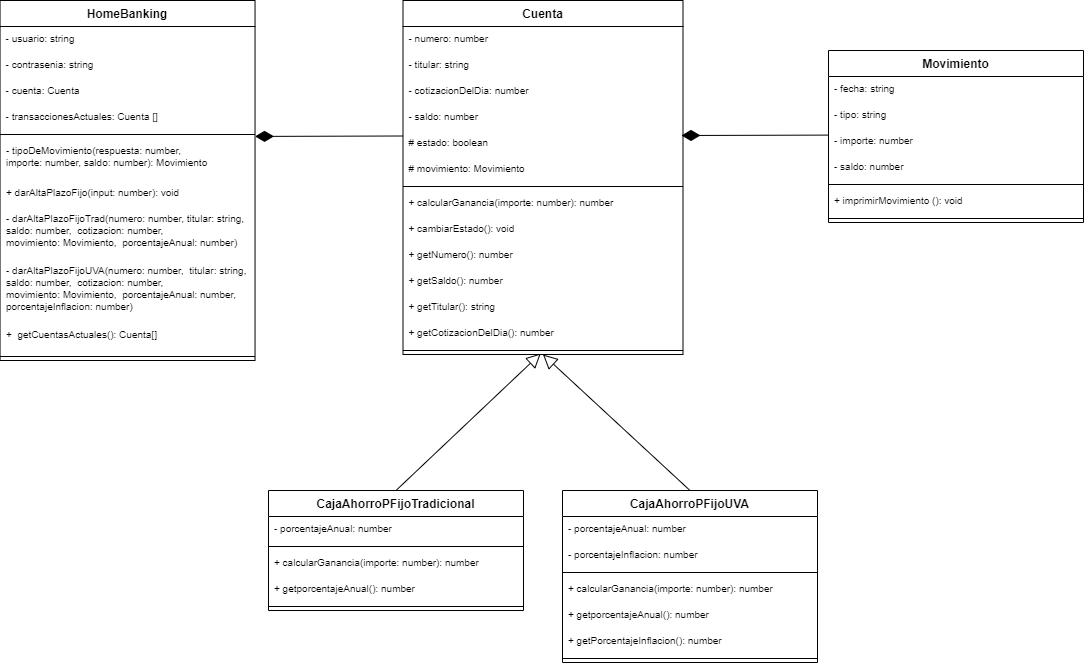

The diagram above was exported from draw.io. Its source (the exported page's mxGraphModel, read from the mxfile embedded in the PNG):
<mxGraphModel dx="1086" dy="626" grid="1" gridSize="10" guides="1" tooltips="1" connect="1" arrows="1" fold="1" page="1" pageScale="1" pageWidth="1169" pageHeight="827" math="0" shadow="0">
  <root>
    <mxCell id="0" />
    <mxCell id="1" parent="0" />
    <mxCell id="jEElAkzc0n0SjXmXlsDI-24" value="" style="endArrow=block;endFill=0;endSize=12;html=1;entryX=0.492;entryY=0.875;entryDx=0;entryDy=0;entryPerimeter=0;exitX=0.5;exitY=0;exitDx=0;exitDy=0;" parent="1" source="--K3Lvvdlh4ABFZsO7M2-5" target="jEElAkzc0n0SjXmXlsDI-43" edge="1">
      <mxGeometry width="160" relative="1" as="geometry">
        <mxPoint x="481.76" y="414.53" as="sourcePoint" />
        <mxPoint x="481.5" y="328.0020000000002" as="targetPoint" />
      </mxGeometry>
    </mxCell>
    <mxCell id="--K3Lvvdlh4ABFZsO7M2-21" value="" style="endArrow=block;endFill=0;endSize=12;html=1;exitX=0.5;exitY=0;exitDx=0;exitDy=0;entryX=0.5;entryY=1;entryDx=0;entryDy=0;" parent="1" source="--K3Lvvdlh4ABFZsO7M2-13" target="jEElAkzc0n0SjXmXlsDI-34" edge="1">
      <mxGeometry width="160" relative="1" as="geometry">
        <mxPoint x="771" y="469" as="sourcePoint" />
        <mxPoint x="623.5" y="329" as="targetPoint" />
      </mxGeometry>
    </mxCell>
    <mxCell id="jEElAkzc0n0SjXmXlsDI-34" value="Cuenta" style="swimlane;fontStyle=1;align=center;verticalAlign=top;childLayout=stackLayout;horizontal=1;startSize=26;horizontalStack=0;resizeParent=1;resizeParentMax=0;resizeLast=0;collapsible=1;marginBottom=0;swimlaneFillColor=#ffffff;" parent="1" vertex="1">
      <mxGeometry x="484.5" y="40" width="280" height="354" as="geometry" />
    </mxCell>
    <mxCell id="Uv41gh6bfs9i15yfLifI-1" value="- numero: number" style="text;align=left;verticalAlign=top;spacingLeft=4;spacingRight=4;overflow=hidden;rotatable=0;points=[[0,0.5],[1,0.5]];portConstraint=eastwest;fontSize=10;" parent="jEElAkzc0n0SjXmXlsDI-34" vertex="1">
      <mxGeometry y="26" width="280" height="26" as="geometry" />
    </mxCell>
    <mxCell id="Uv41gh6bfs9i15yfLifI-2" value="- titular: string" style="text;align=left;verticalAlign=top;spacingLeft=4;spacingRight=4;overflow=hidden;rotatable=0;points=[[0,0.5],[1,0.5]];portConstraint=eastwest;fontSize=10;" parent="jEElAkzc0n0SjXmXlsDI-34" vertex="1">
      <mxGeometry y="52" width="280" height="26" as="geometry" />
    </mxCell>
    <mxCell id="Uv41gh6bfs9i15yfLifI-4" value="- cotizacionDelDia: number" style="text;align=left;verticalAlign=top;spacingLeft=4;spacingRight=4;overflow=hidden;rotatable=0;points=[[0,0.5],[1,0.5]];portConstraint=eastwest;fontSize=10;" parent="jEElAkzc0n0SjXmXlsDI-34" vertex="1">
      <mxGeometry y="78" width="280" height="26" as="geometry" />
    </mxCell>
    <mxCell id="Uv41gh6bfs9i15yfLifI-3" value="- saldo: number" style="text;align=left;verticalAlign=top;spacingLeft=4;spacingRight=4;overflow=hidden;rotatable=0;points=[[0,0.5],[1,0.5]];portConstraint=eastwest;fontSize=10;" parent="jEElAkzc0n0SjXmXlsDI-34" vertex="1">
      <mxGeometry y="104" width="280" height="26" as="geometry" />
    </mxCell>
    <mxCell id="Uv41gh6bfs9i15yfLifI-5" value="# estado: boolean" style="text;align=left;verticalAlign=top;spacingLeft=4;spacingRight=4;overflow=hidden;rotatable=0;points=[[0,0.5],[1,0.5]];portConstraint=eastwest;fontSize=10;" parent="jEElAkzc0n0SjXmXlsDI-34" vertex="1">
      <mxGeometry y="130" width="280" height="26" as="geometry" />
    </mxCell>
    <mxCell id="6JDjKlk_0KH9viQeM-Ce-7" value="" style="endArrow=diamondThin;endFill=1;endSize=16;html=1;exitX=-0.008;exitY=-0.208;exitDx=0;exitDy=0;entryX=0.5;entryY=1;entryDx=0;entryDy=0;exitPerimeter=0;" parent="jEElAkzc0n0SjXmXlsDI-34" edge="1">
      <mxGeometry width="160" relative="1" as="geometry">
        <mxPoint x="426.46000000000004" y="134.59199999999998" as="sourcePoint" />
        <mxPoint x="278.5" y="135" as="targetPoint" />
        <Array as="points" />
      </mxGeometry>
    </mxCell>
    <mxCell id="Uv41gh6bfs9i15yfLifI-6" value="# movimiento: Movimiento" style="text;align=left;verticalAlign=top;spacingLeft=4;spacingRight=4;overflow=hidden;rotatable=0;points=[[0,0.5],[1,0.5]];portConstraint=eastwest;fontSize=10;" parent="jEElAkzc0n0SjXmXlsDI-34" vertex="1">
      <mxGeometry y="156" width="280" height="26" as="geometry" />
    </mxCell>
    <mxCell id="jEElAkzc0n0SjXmXlsDI-39" value="" style="line;strokeWidth=1;align=left;verticalAlign=middle;spacingTop=-1;spacingLeft=3;spacingRight=3;rotatable=0;labelPosition=right;points=[];portConstraint=eastwest;" parent="jEElAkzc0n0SjXmXlsDI-34" vertex="1">
      <mxGeometry y="182" width="280" height="8" as="geometry" />
    </mxCell>
    <mxCell id="--K3Lvvdlh4ABFZsO7M2-22" value="+ calcularGanancia(importe: number): number" style="text;align=left;verticalAlign=top;spacingLeft=4;spacingRight=4;overflow=hidden;rotatable=0;points=[[0,0.5],[1,0.5]];portConstraint=eastwest;fontSize=10;" parent="jEElAkzc0n0SjXmXlsDI-34" vertex="1">
      <mxGeometry y="190" width="280" height="26" as="geometry" />
    </mxCell>
    <mxCell id="jEElAkzc0n0SjXmXlsDI-40" value="+ cambiarEstado(): void" style="text;align=left;verticalAlign=top;spacingLeft=4;spacingRight=4;overflow=hidden;rotatable=0;points=[[0,0.5],[1,0.5]];portConstraint=eastwest;fontSize=10;" parent="jEElAkzc0n0SjXmXlsDI-34" vertex="1">
      <mxGeometry y="216" width="280" height="26" as="geometry" />
    </mxCell>
    <mxCell id="FxynO7c9AF_nBolTOWvM-1" value="+ getNumero(): number" style="text;align=left;verticalAlign=top;spacingLeft=4;spacingRight=4;overflow=hidden;rotatable=0;points=[[0,0.5],[1,0.5]];portConstraint=eastwest;fontSize=10;" parent="jEElAkzc0n0SjXmXlsDI-34" vertex="1">
      <mxGeometry y="242" width="280" height="26" as="geometry" />
    </mxCell>
    <mxCell id="FxynO7c9AF_nBolTOWvM-2" value="+ getSaldo(): number" style="text;align=left;verticalAlign=top;spacingLeft=4;spacingRight=4;overflow=hidden;rotatable=0;points=[[0,0.5],[1,0.5]];portConstraint=eastwest;fontSize=10;" parent="jEElAkzc0n0SjXmXlsDI-34" vertex="1">
      <mxGeometry y="268" width="280" height="26" as="geometry" />
    </mxCell>
    <mxCell id="FxynO7c9AF_nBolTOWvM-3" value="+ getTitular(): string" style="text;align=left;verticalAlign=top;spacingLeft=4;spacingRight=4;overflow=hidden;rotatable=0;points=[[0,0.5],[1,0.5]];portConstraint=eastwest;fontSize=10;" parent="jEElAkzc0n0SjXmXlsDI-34" vertex="1">
      <mxGeometry y="294" width="280" height="26" as="geometry" />
    </mxCell>
    <mxCell id="FxynO7c9AF_nBolTOWvM-4" value="+ getCotizacionDelDia(): number" style="text;align=left;verticalAlign=top;spacingLeft=4;spacingRight=4;overflow=hidden;rotatable=0;points=[[0,0.5],[1,0.5]];portConstraint=eastwest;fontSize=10;" parent="jEElAkzc0n0SjXmXlsDI-34" vertex="1">
      <mxGeometry y="320" width="280" height="26" as="geometry" />
    </mxCell>
    <mxCell id="jEElAkzc0n0SjXmXlsDI-43" value="" style="line;strokeWidth=1;align=left;verticalAlign=middle;spacingTop=-1;spacingLeft=3;spacingRight=3;rotatable=0;labelPosition=right;points=[];portConstraint=eastwest;" parent="jEElAkzc0n0SjXmXlsDI-34" vertex="1">
      <mxGeometry y="346" width="280" height="8" as="geometry" />
    </mxCell>
    <mxCell id="--K3Lvvdlh4ABFZsO7M2-5" value="CajaAhorroPFijoTradicional" style="swimlane;fontStyle=1;align=center;verticalAlign=top;childLayout=stackLayout;horizontal=1;startSize=26;horizontalStack=0;resizeParent=1;resizeParentMax=0;resizeLast=0;collapsible=1;marginBottom=0;swimlaneFillColor=#ffffff;" parent="1" vertex="1">
      <mxGeometry x="350" y="530" width="255" height="120" as="geometry" />
    </mxCell>
    <mxCell id="--K3Lvvdlh4ABFZsO7M2-12" value="- porcentajeAnual: number" style="text;align=left;verticalAlign=top;spacingLeft=4;spacingRight=4;overflow=hidden;rotatable=0;points=[[0,0.5],[1,0.5]];portConstraint=eastwest;fontSize=10;" parent="--K3Lvvdlh4ABFZsO7M2-5" vertex="1">
      <mxGeometry y="26" width="255" height="26" as="geometry" />
    </mxCell>
    <mxCell id="--K3Lvvdlh4ABFZsO7M2-7" value="" style="line;strokeWidth=1;align=left;verticalAlign=middle;spacingTop=-1;spacingLeft=3;spacingRight=3;rotatable=0;labelPosition=right;points=[];portConstraint=eastwest;" parent="--K3Lvvdlh4ABFZsO7M2-5" vertex="1">
      <mxGeometry y="52" width="255" height="8" as="geometry" />
    </mxCell>
    <mxCell id="--K3Lvvdlh4ABFZsO7M2-23" value="+ calcularGanancia(importe: number): number" style="text;align=left;verticalAlign=top;spacingLeft=4;spacingRight=4;overflow=hidden;rotatable=0;points=[[0,0.5],[1,0.5]];portConstraint=eastwest;fontSize=10;" parent="--K3Lvvdlh4ABFZsO7M2-5" vertex="1">
      <mxGeometry y="60" width="255" height="26" as="geometry" />
    </mxCell>
    <mxCell id="FxynO7c9AF_nBolTOWvM-8" value="+ getporcentajeAnual(): number" style="text;align=left;verticalAlign=top;spacingLeft=4;spacingRight=4;overflow=hidden;rotatable=0;points=[[0,0.5],[1,0.5]];portConstraint=eastwest;fontSize=10;" parent="--K3Lvvdlh4ABFZsO7M2-5" vertex="1">
      <mxGeometry y="86" width="255" height="26" as="geometry" />
    </mxCell>
    <mxCell id="--K3Lvvdlh4ABFZsO7M2-10" value="" style="line;strokeWidth=1;align=left;verticalAlign=middle;spacingTop=-1;spacingLeft=3;spacingRight=3;rotatable=0;labelPosition=right;points=[];portConstraint=eastwest;" parent="--K3Lvvdlh4ABFZsO7M2-5" vertex="1">
      <mxGeometry y="112" width="255" height="8" as="geometry" />
    </mxCell>
    <mxCell id="--K3Lvvdlh4ABFZsO7M2-13" value="CajaAhorroPFijoUVA" style="swimlane;fontStyle=1;align=center;verticalAlign=top;childLayout=stackLayout;horizontal=1;startSize=26;horizontalStack=0;resizeParent=1;resizeParentMax=0;resizeLast=0;collapsible=1;marginBottom=0;swimlaneFillColor=#ffffff;" parent="1" vertex="1">
      <mxGeometry x="644" y="530" width="255" height="172" as="geometry" />
    </mxCell>
    <mxCell id="Uv41gh6bfs9i15yfLifI-14" value="- porcentajeAnual: number" style="text;align=left;verticalAlign=top;spacingLeft=4;spacingRight=4;overflow=hidden;rotatable=0;points=[[0,0.5],[1,0.5]];portConstraint=eastwest;fontSize=10;" parent="--K3Lvvdlh4ABFZsO7M2-13" vertex="1">
      <mxGeometry y="26" width="255" height="26" as="geometry" />
    </mxCell>
    <mxCell id="Uv41gh6bfs9i15yfLifI-13" value="- porcentajeInflacion: number" style="text;align=left;verticalAlign=top;spacingLeft=4;spacingRight=4;overflow=hidden;rotatable=0;points=[[0,0.5],[1,0.5]];portConstraint=eastwest;fontSize=10;" parent="--K3Lvvdlh4ABFZsO7M2-13" vertex="1">
      <mxGeometry y="52" width="255" height="26" as="geometry" />
    </mxCell>
    <mxCell id="--K3Lvvdlh4ABFZsO7M2-16" value="" style="line;strokeWidth=1;align=left;verticalAlign=middle;spacingTop=-1;spacingLeft=3;spacingRight=3;rotatable=0;labelPosition=right;points=[];portConstraint=eastwest;" parent="--K3Lvvdlh4ABFZsO7M2-13" vertex="1">
      <mxGeometry y="78" width="255" height="8" as="geometry" />
    </mxCell>
    <mxCell id="--K3Lvvdlh4ABFZsO7M2-15" value="+ calcularGanancia(importe: number): number" style="text;align=left;verticalAlign=top;spacingLeft=4;spacingRight=4;overflow=hidden;rotatable=0;points=[[0,0.5],[1,0.5]];portConstraint=eastwest;fontSize=10;" parent="--K3Lvvdlh4ABFZsO7M2-13" vertex="1">
      <mxGeometry y="86" width="255" height="26" as="geometry" />
    </mxCell>
    <mxCell id="BV9yiETVbS93dmHnsZpa-1" value="+ getporcentajeAnual(): number" style="text;align=left;verticalAlign=top;spacingLeft=4;spacingRight=4;overflow=hidden;rotatable=0;points=[[0,0.5],[1,0.5]];portConstraint=eastwest;fontSize=10;" parent="--K3Lvvdlh4ABFZsO7M2-13" vertex="1">
      <mxGeometry y="112" width="255" height="26" as="geometry" />
    </mxCell>
    <mxCell id="FxynO7c9AF_nBolTOWvM-12" value="+ getPorcentajeInflacion(): number " style="text;align=left;verticalAlign=top;spacingLeft=4;spacingRight=4;overflow=hidden;rotatable=0;points=[[0,0.5],[1,0.5]];portConstraint=eastwest;fontSize=10;" parent="--K3Lvvdlh4ABFZsO7M2-13" vertex="1">
      <mxGeometry y="138" width="255" height="26" as="geometry" />
    </mxCell>
    <mxCell id="--K3Lvvdlh4ABFZsO7M2-20" value="" style="line;strokeWidth=1;align=left;verticalAlign=middle;spacingTop=-1;spacingLeft=3;spacingRight=3;rotatable=0;labelPosition=right;points=[];portConstraint=eastwest;" parent="--K3Lvvdlh4ABFZsO7M2-13" vertex="1">
      <mxGeometry y="164" width="255" height="8" as="geometry" />
    </mxCell>
    <mxCell id="6JDjKlk_0KH9viQeM-Ce-1" value="Movimiento" style="swimlane;fontStyle=1;align=center;verticalAlign=top;childLayout=stackLayout;horizontal=1;startSize=26;horizontalStack=0;resizeParent=1;resizeParentMax=0;resizeLast=0;collapsible=1;marginBottom=0;swimlaneFillColor=#ffffff;" parent="1" vertex="1">
      <mxGeometry x="910" y="90" width="255" height="172" as="geometry" />
    </mxCell>
    <mxCell id="6JDjKlk_0KH9viQeM-Ce-2" value="- fecha: string" style="text;align=left;verticalAlign=top;spacingLeft=4;spacingRight=4;overflow=hidden;rotatable=0;points=[[0,0.5],[1,0.5]];portConstraint=eastwest;fontSize=10;" parent="6JDjKlk_0KH9viQeM-Ce-1" vertex="1">
      <mxGeometry y="26" width="255" height="26" as="geometry" />
    </mxCell>
    <mxCell id="6JDjKlk_0KH9viQeM-Ce-8" value="- tipo: string" style="text;align=left;verticalAlign=top;spacingLeft=4;spacingRight=4;overflow=hidden;rotatable=0;points=[[0,0.5],[1,0.5]];portConstraint=eastwest;fontSize=10;" parent="6JDjKlk_0KH9viQeM-Ce-1" vertex="1">
      <mxGeometry y="52" width="255" height="26" as="geometry" />
    </mxCell>
    <mxCell id="6JDjKlk_0KH9viQeM-Ce-9" value="- importe: number" style="text;align=left;verticalAlign=top;spacingLeft=4;spacingRight=4;overflow=hidden;rotatable=0;points=[[0,0.5],[1,0.5]];portConstraint=eastwest;fontSize=10;" parent="6JDjKlk_0KH9viQeM-Ce-1" vertex="1">
      <mxGeometry y="78" width="255" height="26" as="geometry" />
    </mxCell>
    <mxCell id="6JDjKlk_0KH9viQeM-Ce-10" value="- saldo: number" style="text;align=left;verticalAlign=top;spacingLeft=4;spacingRight=4;overflow=hidden;rotatable=0;points=[[0,0.5],[1,0.5]];portConstraint=eastwest;fontSize=10;" parent="6JDjKlk_0KH9viQeM-Ce-1" vertex="1">
      <mxGeometry y="104" width="255" height="26" as="geometry" />
    </mxCell>
    <mxCell id="6JDjKlk_0KH9viQeM-Ce-3" value="" style="line;strokeWidth=1;align=left;verticalAlign=middle;spacingTop=-1;spacingLeft=3;spacingRight=3;rotatable=0;labelPosition=right;points=[];portConstraint=eastwest;" parent="6JDjKlk_0KH9viQeM-Ce-1" vertex="1">
      <mxGeometry y="130" width="255" height="8" as="geometry" />
    </mxCell>
    <mxCell id="6JDjKlk_0KH9viQeM-Ce-4" value="+ imprimirMovimiento (): void" style="text;align=left;verticalAlign=top;spacingLeft=4;spacingRight=4;overflow=hidden;rotatable=0;points=[[0,0.5],[1,0.5]];portConstraint=eastwest;fontSize=10;" parent="6JDjKlk_0KH9viQeM-Ce-1" vertex="1">
      <mxGeometry y="138" width="255" height="26" as="geometry" />
    </mxCell>
    <mxCell id="6JDjKlk_0KH9viQeM-Ce-6" value="" style="line;strokeWidth=1;align=left;verticalAlign=middle;spacingTop=-1;spacingLeft=3;spacingRight=3;rotatable=0;labelPosition=right;points=[];portConstraint=eastwest;" parent="6JDjKlk_0KH9viQeM-Ce-1" vertex="1">
      <mxGeometry y="164" width="255" height="8" as="geometry" />
    </mxCell>
    <mxCell id="6JDjKlk_0KH9viQeM-Ce-19" value="" style="endArrow=diamondThin;endFill=1;endSize=16;html=1;exitX=-0.008;exitY=-0.208;exitDx=0;exitDy=0;entryX=0.5;entryY=1;entryDx=0;entryDy=0;exitPerimeter=0;" parent="1" edge="1">
      <mxGeometry width="160" relative="1" as="geometry">
        <mxPoint x="484.50000000000006" y="175.50199999999998" as="sourcePoint" />
        <mxPoint x="336.54" y="175.91" as="targetPoint" />
        <Array as="points" />
      </mxGeometry>
    </mxCell>
    <mxCell id="6JDjKlk_0KH9viQeM-Ce-11" value="HomeBanking" style="swimlane;fontStyle=1;align=center;verticalAlign=top;childLayout=stackLayout;horizontal=1;startSize=26;horizontalStack=0;resizeParent=1;resizeParentMax=0;resizeLast=0;collapsible=1;marginBottom=0;swimlaneFillColor=#ffffff;" parent="1" vertex="1">
      <mxGeometry x="81.53999999999999" y="40" width="255" height="360" as="geometry" />
    </mxCell>
    <mxCell id="6JDjKlk_0KH9viQeM-Ce-12" value="- usuario: string" style="text;align=left;verticalAlign=top;spacingLeft=4;spacingRight=4;overflow=hidden;rotatable=0;points=[[0,0.5],[1,0.5]];portConstraint=eastwest;fontSize=10;" parent="6JDjKlk_0KH9viQeM-Ce-11" vertex="1">
      <mxGeometry y="26" width="255" height="26" as="geometry" />
    </mxCell>
    <mxCell id="6JDjKlk_0KH9viQeM-Ce-13" value="- contrasenia: string" style="text;align=left;verticalAlign=top;spacingLeft=4;spacingRight=4;overflow=hidden;rotatable=0;points=[[0,0.5],[1,0.5]];portConstraint=eastwest;fontSize=10;" parent="6JDjKlk_0KH9viQeM-Ce-11" vertex="1">
      <mxGeometry y="52" width="255" height="26" as="geometry" />
    </mxCell>
    <mxCell id="6JDjKlk_0KH9viQeM-Ce-14" value="- cuenta: Cuenta" style="text;align=left;verticalAlign=top;spacingLeft=4;spacingRight=4;overflow=hidden;rotatable=0;points=[[0,0.5],[1,0.5]];portConstraint=eastwest;fontSize=10;" parent="6JDjKlk_0KH9viQeM-Ce-11" vertex="1">
      <mxGeometry y="78" width="255" height="26" as="geometry" />
    </mxCell>
    <mxCell id="6JDjKlk_0KH9viQeM-Ce-15" value="- transaccionesActuales: Cuenta []" style="text;align=left;verticalAlign=top;spacingLeft=4;spacingRight=4;overflow=hidden;rotatable=0;points=[[0,0.5],[1,0.5]];portConstraint=eastwest;fontSize=10;" parent="6JDjKlk_0KH9viQeM-Ce-11" vertex="1">
      <mxGeometry y="104" width="255" height="26" as="geometry" />
    </mxCell>
    <mxCell id="6JDjKlk_0KH9viQeM-Ce-16" value="" style="line;strokeWidth=1;align=left;verticalAlign=middle;spacingTop=-1;spacingLeft=3;spacingRight=3;rotatable=0;labelPosition=right;points=[];portConstraint=eastwest;" parent="6JDjKlk_0KH9viQeM-Ce-11" vertex="1">
      <mxGeometry y="130" width="255" height="8" as="geometry" />
    </mxCell>
    <mxCell id="6JDjKlk_0KH9viQeM-Ce-17" value="- tipoDeMovimiento(respuesta: number, importe: number, saldo: number): Movimiento" style="text;align=left;verticalAlign=top;spacingLeft=4;spacingRight=4;overflow=hidden;rotatable=0;points=[[0,0.5],[1,0.5]];portConstraint=eastwest;fontSize=10;whiteSpace=wrap;" parent="6JDjKlk_0KH9viQeM-Ce-11" vertex="1">
      <mxGeometry y="138" width="255" height="42" as="geometry" />
    </mxCell>
    <mxCell id="-4xK7g8qKnLJaJEvNDiE-1" value="+ darAltaPlazoFijo(input: number): void" style="text;align=left;verticalAlign=top;spacingLeft=4;spacingRight=4;overflow=hidden;rotatable=0;points=[[0,0.5],[1,0.5]];portConstraint=eastwest;fontSize=10;whiteSpace=wrap;" parent="6JDjKlk_0KH9viQeM-Ce-11" vertex="1">
      <mxGeometry y="180" width="255" height="26" as="geometry" />
    </mxCell>
    <mxCell id="-4xK7g8qKnLJaJEvNDiE-2" value="- darAltaPlazoFijoTrad(numero: number, titular: string,  saldo: number,  cotizacion: number,  movimiento: Movimiento,  porcentajeAnual: number) " style="text;align=left;verticalAlign=top;spacingLeft=4;spacingRight=4;overflow=hidden;rotatable=0;points=[[0,0.5],[1,0.5]];portConstraint=eastwest;fontSize=10;whiteSpace=wrap;" parent="6JDjKlk_0KH9viQeM-Ce-11" vertex="1">
      <mxGeometry y="206" width="255" height="52" as="geometry" />
    </mxCell>
    <mxCell id="-4xK7g8qKnLJaJEvNDiE-3" value="- darAltaPlazoFijoUVA(numero: number,  titular: string,  saldo: number,  cotizacion: number,  movimiento: Movimiento,  porcentajeAnual: number,&#10;porcentajeInflacion: number) " style="text;align=left;verticalAlign=top;spacingLeft=4;spacingRight=4;overflow=hidden;rotatable=0;points=[[0,0.5],[1,0.5]];portConstraint=eastwest;fontSize=10;whiteSpace=wrap;" parent="6JDjKlk_0KH9viQeM-Ce-11" vertex="1">
      <mxGeometry y="258" width="255" height="64" as="geometry" />
    </mxCell>
    <mxCell id="-4xK7g8qKnLJaJEvNDiE-4" value="+  getCuentasActuales(): Cuenta[]  " style="text;align=left;verticalAlign=top;spacingLeft=4;spacingRight=4;overflow=hidden;rotatable=0;points=[[0,0.5],[1,0.5]];portConstraint=eastwest;fontSize=10;whiteSpace=wrap;" parent="6JDjKlk_0KH9viQeM-Ce-11" vertex="1">
      <mxGeometry y="322" width="255" height="30" as="geometry" />
    </mxCell>
    <mxCell id="6JDjKlk_0KH9viQeM-Ce-18" value="" style="line;strokeWidth=1;align=left;verticalAlign=middle;spacingTop=-1;spacingLeft=3;spacingRight=3;rotatable=0;labelPosition=right;points=[];portConstraint=eastwest;" parent="6JDjKlk_0KH9viQeM-Ce-11" vertex="1">
      <mxGeometry y="352" width="255" height="8" as="geometry" />
    </mxCell>
  </root>
</mxGraphModel>